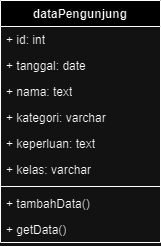

The diagram above was exported from draw.io. Its source (the exported page's mxGraphModel, read from the mxfile embedded in the PNG):
<mxGraphModel dx="503" dy="263" grid="1" gridSize="10" guides="1" tooltips="1" connect="1" arrows="1" fold="1" page="1" pageScale="1" pageWidth="850" pageHeight="1100" math="0" shadow="0">
  <root>
    <mxCell id="0" />
    <mxCell id="1" parent="0" />
    <mxCell id="id3YmJCzAuHt7XNH3SqD-1" value="dataPengunjung" style="swimlane;fontStyle=1;align=center;verticalAlign=top;childLayout=stackLayout;horizontal=1;startSize=26;horizontalStack=0;resizeParent=1;resizeParentMax=0;resizeLast=0;collapsible=1;marginBottom=0;whiteSpace=wrap;html=1;" parent="1" vertex="1">
      <mxGeometry x="345" y="430" width="160" height="242" as="geometry" />
    </mxCell>
    <mxCell id="id3YmJCzAuHt7XNH3SqD-10" value="+ id: int" style="text;strokeColor=none;fillColor=none;align=left;verticalAlign=top;spacingLeft=4;spacingRight=4;overflow=hidden;rotatable=0;points=[[0,0.5],[1,0.5]];portConstraint=eastwest;whiteSpace=wrap;html=1;" parent="id3YmJCzAuHt7XNH3SqD-1" vertex="1">
      <mxGeometry y="26" width="160" height="26" as="geometry" />
    </mxCell>
    <mxCell id="id3YmJCzAuHt7XNH3SqD-6" value="+ tanggal: date" style="text;strokeColor=none;fillColor=none;align=left;verticalAlign=top;spacingLeft=4;spacingRight=4;overflow=hidden;rotatable=0;points=[[0,0.5],[1,0.5]];portConstraint=eastwest;whiteSpace=wrap;html=1;" parent="id3YmJCzAuHt7XNH3SqD-1" vertex="1">
      <mxGeometry y="52" width="160" height="26" as="geometry" />
    </mxCell>
    <mxCell id="id3YmJCzAuHt7XNH3SqD-2" value="+ nama: text" style="text;strokeColor=none;fillColor=none;align=left;verticalAlign=top;spacingLeft=4;spacingRight=4;overflow=hidden;rotatable=0;points=[[0,0.5],[1,0.5]];portConstraint=eastwest;whiteSpace=wrap;html=1;" parent="id3YmJCzAuHt7XNH3SqD-1" vertex="1">
      <mxGeometry y="78" width="160" height="26" as="geometry" />
    </mxCell>
    <mxCell id="id3YmJCzAuHt7XNH3SqD-5" value="+ kategori: varchar" style="text;strokeColor=none;fillColor=none;align=left;verticalAlign=top;spacingLeft=4;spacingRight=4;overflow=hidden;rotatable=0;points=[[0,0.5],[1,0.5]];portConstraint=eastwest;whiteSpace=wrap;html=1;" parent="id3YmJCzAuHt7XNH3SqD-1" vertex="1">
      <mxGeometry y="104" width="160" height="26" as="geometry" />
    </mxCell>
    <mxCell id="id3YmJCzAuHt7XNH3SqD-8" value="+ keperluan: text" style="text;strokeColor=none;fillColor=none;align=left;verticalAlign=top;spacingLeft=4;spacingRight=4;overflow=hidden;rotatable=0;points=[[0,0.5],[1,0.5]];portConstraint=eastwest;whiteSpace=wrap;html=1;" parent="id3YmJCzAuHt7XNH3SqD-1" vertex="1">
      <mxGeometry y="130" width="160" height="26" as="geometry" />
    </mxCell>
    <mxCell id="id3YmJCzAuHt7XNH3SqD-7" value="+ kelas: varchar" style="text;strokeColor=none;fillColor=none;align=left;verticalAlign=top;spacingLeft=4;spacingRight=4;overflow=hidden;rotatable=0;points=[[0,0.5],[1,0.5]];portConstraint=eastwest;whiteSpace=wrap;html=1;" parent="id3YmJCzAuHt7XNH3SqD-1" vertex="1">
      <mxGeometry y="156" width="160" height="26" as="geometry" />
    </mxCell>
    <mxCell id="id3YmJCzAuHt7XNH3SqD-3" value="" style="line;strokeWidth=1;fillColor=none;align=left;verticalAlign=middle;spacingTop=-1;spacingLeft=3;spacingRight=3;rotatable=0;labelPosition=right;points=[];portConstraint=eastwest;strokeColor=inherit;" parent="id3YmJCzAuHt7XNH3SqD-1" vertex="1">
      <mxGeometry y="182" width="160" height="8" as="geometry" />
    </mxCell>
    <mxCell id="id3YmJCzAuHt7XNH3SqD-4" value="+ tambahData()" style="text;strokeColor=none;fillColor=none;align=left;verticalAlign=top;spacingLeft=4;spacingRight=4;overflow=hidden;rotatable=0;points=[[0,0.5],[1,0.5]];portConstraint=eastwest;whiteSpace=wrap;html=1;" parent="id3YmJCzAuHt7XNH3SqD-1" vertex="1">
      <mxGeometry y="190" width="160" height="26" as="geometry" />
    </mxCell>
    <mxCell id="id3YmJCzAuHt7XNH3SqD-9" value="+ getData()" style="text;strokeColor=none;fillColor=none;align=left;verticalAlign=top;spacingLeft=4;spacingRight=4;overflow=hidden;rotatable=0;points=[[0,0.5],[1,0.5]];portConstraint=eastwest;whiteSpace=wrap;html=1;" parent="id3YmJCzAuHt7XNH3SqD-1" vertex="1">
      <mxGeometry y="216" width="160" height="26" as="geometry" />
    </mxCell>
  </root>
</mxGraphModel>